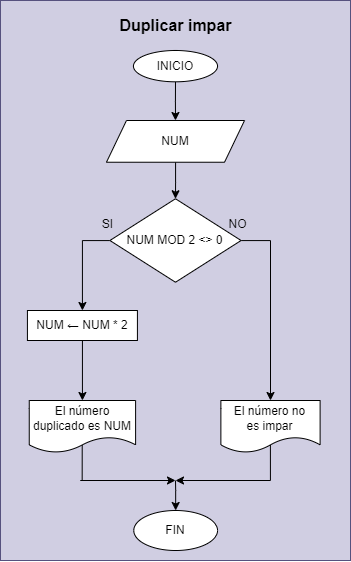

The diagram above was exported from draw.io. Its source (the exported page's mxGraphModel, read from the mxfile embedded in the PNG):
<mxGraphModel dx="4673" dy="699" grid="1" gridSize="10" guides="1" tooltips="1" connect="1" arrows="1" fold="1" page="1" pageScale="1" pageWidth="3300" pageHeight="4681" math="0" shadow="0">
  <root>
    <mxCell id="0" />
    <mxCell id="1" parent="0" />
    <mxCell id="2" value="" style="group" vertex="1" connectable="0" parent="1">
      <mxGeometry x="-1480" y="560" width="350" height="560" as="geometry" />
    </mxCell>
    <mxCell id="3" value="" style="group;fillColor=#d0cee2;strokeColor=#56517e;container=0;" connectable="0" vertex="1" parent="2">
      <mxGeometry width="350" height="560" as="geometry" />
    </mxCell>
    <mxCell id="4" style="edgeStyle=orthogonalEdgeStyle;rounded=0;orthogonalLoop=1;jettySize=auto;html=1;entryX=0.5;entryY=0;entryDx=0;entryDy=0;" edge="1" parent="2" source="5" target="7">
      <mxGeometry relative="1" as="geometry" />
    </mxCell>
    <mxCell id="5" value="INICIO" style="ellipse;whiteSpace=wrap;html=1;" vertex="1" parent="2">
      <mxGeometry x="132.94730769230773" y="49.999130434782614" width="84.09346153846154" height="31.304347826086957" as="geometry" />
    </mxCell>
    <mxCell id="6" style="edgeStyle=orthogonalEdgeStyle;rounded=0;orthogonalLoop=1;jettySize=auto;html=1;entryX=0.5;entryY=0;entryDx=0;entryDy=0;" edge="1" parent="2" source="7" target="17">
      <mxGeometry relative="1" as="geometry" />
    </mxCell>
    <mxCell id="7" value="NUM" style="shape=parallelogram;perimeter=parallelogramPerimeter;whiteSpace=wrap;html=1;fixedSize=1;" vertex="1" parent="2">
      <mxGeometry x="105.96538461538444" y="120.00260869565216" width="138.05730769230772" height="41.73913043478261" as="geometry" />
    </mxCell>
    <mxCell id="8" style="edgeStyle=orthogonalEdgeStyle;rounded=0;orthogonalLoop=1;jettySize=auto;html=1;endArrow=none;endFill=0;startArrow=classic;startFill=1;" edge="1" parent="2" source="9">
      <mxGeometry relative="1" as="geometry">
        <mxPoint x="175" y="480" as="targetPoint" />
      </mxGeometry>
    </mxCell>
    <mxCell id="9" value="FIN" style="ellipse;whiteSpace=wrap;html=1;" vertex="1" parent="2">
      <mxGeometry x="133.26999999999998" y="510" width="83.77" height="40" as="geometry" />
    </mxCell>
    <mxCell id="10" style="edgeStyle=orthogonalEdgeStyle;rounded=0;orthogonalLoop=1;jettySize=auto;html=1;exitX=0.498;exitY=0.853;exitDx=0;exitDy=0;exitPerimeter=0;" edge="1" parent="2" source="11">
      <mxGeometry relative="1" as="geometry">
        <mxPoint x="175" y="480" as="targetPoint" />
        <Array as="points">
          <mxPoint x="80" y="480" />
          <mxPoint x="175" y="480" />
        </Array>
      </mxGeometry>
    </mxCell>
    <mxCell id="11" value="El número duplicado&amp;nbsp;&lt;span style=&quot;background-color: initial;&quot;&gt;es NUM&lt;/span&gt;" style="shape=document;whiteSpace=wrap;html=1;boundedLbl=1;" vertex="1" parent="2">
      <mxGeometry x="28.75" y="400" width="106.35" height="52.17" as="geometry" />
    </mxCell>
    <mxCell id="12" value="Duplicar impar" style="text;html=1;align=center;verticalAlign=middle;resizable=0;points=[];autosize=1;strokeColor=none;fillColor=none;fontSize=16;fontStyle=1;fontColor=#000000;labelBackgroundColor=none;" vertex="1" parent="2">
      <mxGeometry x="110.00338635049138" y="10" width="130" height="30" as="geometry" />
    </mxCell>
    <mxCell id="13" style="edgeStyle=orthogonalEdgeStyle;rounded=0;orthogonalLoop=1;jettySize=auto;html=1;exitX=0.499;exitY=0.849;exitDx=0;exitDy=0;exitPerimeter=0;" edge="1" parent="2" source="14">
      <mxGeometry relative="1" as="geometry">
        <mxPoint x="175" y="480" as="targetPoint" />
        <Array as="points">
          <mxPoint x="270" y="480" />
          <mxPoint x="175" y="480" />
        </Array>
      </mxGeometry>
    </mxCell>
    <mxCell id="14" value="El número no&lt;div&gt;es impar&lt;/div&gt;" style="shape=document;whiteSpace=wrap;html=1;boundedLbl=1;" vertex="1" parent="2">
      <mxGeometry x="220.3800000000001" y="399.99826086956523" width="99.23" height="52.17391304347826" as="geometry" />
    </mxCell>
    <mxCell id="15" style="edgeStyle=orthogonalEdgeStyle;rounded=0;orthogonalLoop=1;jettySize=auto;html=1;entryX=0.5;entryY=0;entryDx=0;entryDy=0;" edge="1" parent="2" source="17" target="14">
      <mxGeometry relative="1" as="geometry">
        <Array as="points">
          <mxPoint x="270.3846153846155" y="240" />
        </Array>
      </mxGeometry>
    </mxCell>
    <mxCell id="16" style="edgeStyle=orthogonalEdgeStyle;rounded=0;orthogonalLoop=1;jettySize=auto;html=1;entryX=0.5;entryY=0;entryDx=0;entryDy=0;" edge="1" parent="2" source="17" target="21">
      <mxGeometry relative="1" as="geometry">
        <Array as="points">
          <mxPoint x="82" y="240" />
        </Array>
      </mxGeometry>
    </mxCell>
    <mxCell id="17" value="NUM MOD 2 &amp;lt;&amp;gt; 0" style="rhombus;whiteSpace=wrap;html=1;" vertex="1" parent="2">
      <mxGeometry x="109.41115384615364" y="198.26086956521738" width="131.16576923076923" height="83.47826086956522" as="geometry" />
    </mxCell>
    <mxCell id="18" value="NO" style="text;html=1;align=center;verticalAlign=middle;resizable=0;points=[];autosize=1;strokeColor=none;fillColor=none;" vertex="1" parent="2">
      <mxGeometry x="217.04076923076946" y="208.695652173913" width="40" height="30" as="geometry" />
    </mxCell>
    <mxCell id="19" value="SI" style="text;html=1;align=center;verticalAlign=middle;resizable=0;points=[];autosize=1;strokeColor=none;fillColor=none;" vertex="1" parent="2">
      <mxGeometry x="91.53846153846143" y="208.695652173913" width="30" height="30" as="geometry" />
    </mxCell>
    <mxCell id="20" style="edgeStyle=orthogonalEdgeStyle;rounded=0;orthogonalLoop=1;jettySize=auto;html=1;entryX=0.5;entryY=0;entryDx=0;entryDy=0;" edge="1" parent="2" source="21" target="11">
      <mxGeometry relative="1" as="geometry" />
    </mxCell>
    <mxCell id="21" value="NUM ← NUM * 2" style="whiteSpace=wrap;html=1;" vertex="1" parent="2">
      <mxGeometry x="26.920000000000073" y="310" width="110" height="30" as="geometry" />
    </mxCell>
  </root>
</mxGraphModel>